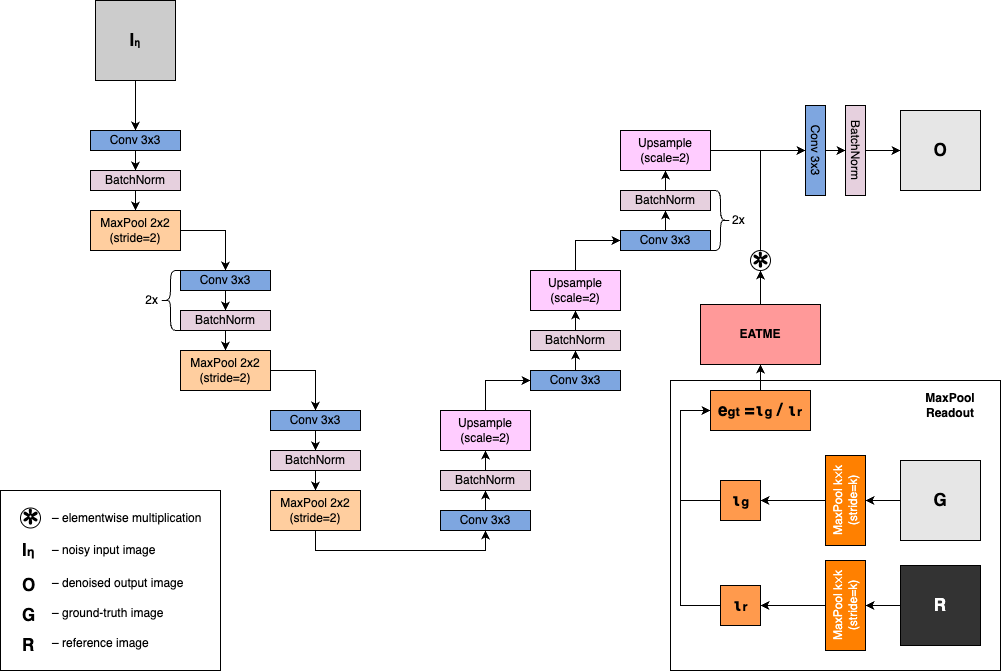

The diagram above was exported from draw.io. Its source (the exported page's mxGraphModel, read from the mxfile embedded in the PNG):
<mxGraphModel dx="1026" dy="743" grid="1" gridSize="10" guides="1" tooltips="1" connect="1" arrows="1" fold="1" page="1" pageScale="1" pageWidth="1169" pageHeight="827" math="0" shadow="0">
  <root>
    <mxCell id="0" />
    <mxCell id="1" parent="0" />
    <mxCell id="XIml8vTnafEzsLUiTsLZ-24" value="" style="rounded=0;whiteSpace=wrap;html=1;" parent="1" vertex="1">
      <mxGeometry x="830" y="430" width="330" height="290" as="geometry" />
    </mxCell>
    <mxCell id="wU_p54KOsM-9FGY4Zri3-61" value="" style="rounded=0;whiteSpace=wrap;html=1;" parent="1" vertex="1">
      <mxGeometry x="160" y="540" width="220" height="180" as="geometry" />
    </mxCell>
    <mxCell id="wU_p54KOsM-9FGY4Zri3-31" style="edgeStyle=orthogonalEdgeStyle;rounded=0;orthogonalLoop=1;jettySize=auto;html=1;exitX=0.5;exitY=1;exitDx=0;exitDy=0;entryX=0.5;entryY=0;entryDx=0;entryDy=0;" parent="1" source="wU_p54KOsM-9FGY4Zri3-1" target="wU_p54KOsM-9FGY4Zri3-3" edge="1">
      <mxGeometry relative="1" as="geometry" />
    </mxCell>
    <mxCell id="wU_p54KOsM-9FGY4Zri3-1" value="Conv 3x3" style="rounded=0;whiteSpace=wrap;html=1;fillColor=#7EA6E0;" parent="1" vertex="1">
      <mxGeometry x="250" y="180" width="90" height="20" as="geometry" />
    </mxCell>
    <mxCell id="wU_p54KOsM-9FGY4Zri3-33" style="edgeStyle=orthogonalEdgeStyle;rounded=0;orthogonalLoop=1;jettySize=auto;html=1;exitX=1;exitY=0.5;exitDx=0;exitDy=0;" parent="1" source="wU_p54KOsM-9FGY4Zri3-2" target="wU_p54KOsM-9FGY4Zri3-4" edge="1">
      <mxGeometry relative="1" as="geometry" />
    </mxCell>
    <mxCell id="wU_p54KOsM-9FGY4Zri3-2" value="MaxPool 2x2&lt;div&gt;(stride=2)&lt;/div&gt;" style="rounded=0;whiteSpace=wrap;html=1;fillColor=#FFCE9F;" parent="1" vertex="1">
      <mxGeometry x="250" y="260" width="90" height="40" as="geometry" />
    </mxCell>
    <mxCell id="wU_p54KOsM-9FGY4Zri3-32" style="edgeStyle=orthogonalEdgeStyle;rounded=0;orthogonalLoop=1;jettySize=auto;html=1;exitX=0.5;exitY=1;exitDx=0;exitDy=0;entryX=0.5;entryY=0;entryDx=0;entryDy=0;" parent="1" source="wU_p54KOsM-9FGY4Zri3-3" target="wU_p54KOsM-9FGY4Zri3-2" edge="1">
      <mxGeometry relative="1" as="geometry" />
    </mxCell>
    <mxCell id="wU_p54KOsM-9FGY4Zri3-3" value="BatchNorm" style="rounded=0;whiteSpace=wrap;html=1;fillColor=#E6D0DE;" parent="1" vertex="1">
      <mxGeometry x="250" y="220" width="90" height="20" as="geometry" />
    </mxCell>
    <mxCell id="wU_p54KOsM-9FGY4Zri3-34" style="edgeStyle=orthogonalEdgeStyle;rounded=0;orthogonalLoop=1;jettySize=auto;html=1;exitX=0.5;exitY=1;exitDx=0;exitDy=0;entryX=0.5;entryY=0;entryDx=0;entryDy=0;" parent="1" source="wU_p54KOsM-9FGY4Zri3-4" target="wU_p54KOsM-9FGY4Zri3-5" edge="1">
      <mxGeometry relative="1" as="geometry" />
    </mxCell>
    <mxCell id="wU_p54KOsM-9FGY4Zri3-4" value="Conv 3x3" style="rounded=0;whiteSpace=wrap;html=1;fillColor=#7EA6E0;" parent="1" vertex="1">
      <mxGeometry x="340" y="320" width="90" height="20" as="geometry" />
    </mxCell>
    <mxCell id="wU_p54KOsM-9FGY4Zri3-35" style="edgeStyle=orthogonalEdgeStyle;rounded=0;orthogonalLoop=1;jettySize=auto;html=1;exitX=0.5;exitY=1;exitDx=0;exitDy=0;entryX=0.5;entryY=0;entryDx=0;entryDy=0;" parent="1" source="wU_p54KOsM-9FGY4Zri3-5" target="wU_p54KOsM-9FGY4Zri3-7" edge="1">
      <mxGeometry relative="1" as="geometry" />
    </mxCell>
    <mxCell id="wU_p54KOsM-9FGY4Zri3-5" value="BatchNorm" style="rounded=0;whiteSpace=wrap;html=1;fillColor=#E6D0DE;" parent="1" vertex="1">
      <mxGeometry x="340" y="360" width="90" height="20" as="geometry" />
    </mxCell>
    <mxCell id="wU_p54KOsM-9FGY4Zri3-6" value="2x" style="shape=curlyBracket;whiteSpace=wrap;html=1;rounded=1;labelPosition=left;verticalLabelPosition=middle;align=right;verticalAlign=middle;" parent="1" vertex="1">
      <mxGeometry x="320" y="320" width="20" height="60" as="geometry" />
    </mxCell>
    <mxCell id="wU_p54KOsM-9FGY4Zri3-36" style="edgeStyle=orthogonalEdgeStyle;rounded=0;orthogonalLoop=1;jettySize=auto;html=1;exitX=1;exitY=0.5;exitDx=0;exitDy=0;entryX=0.5;entryY=0;entryDx=0;entryDy=0;" parent="1" source="wU_p54KOsM-9FGY4Zri3-7" target="wU_p54KOsM-9FGY4Zri3-8" edge="1">
      <mxGeometry relative="1" as="geometry" />
    </mxCell>
    <mxCell id="wU_p54KOsM-9FGY4Zri3-7" value="MaxPool 2x2&lt;div&gt;(stride=2)&lt;/div&gt;" style="rounded=0;whiteSpace=wrap;html=1;fillColor=#FFCE9F;" parent="1" vertex="1">
      <mxGeometry x="340" y="400" width="90" height="40" as="geometry" />
    </mxCell>
    <mxCell id="wU_p54KOsM-9FGY4Zri3-37" style="edgeStyle=orthogonalEdgeStyle;rounded=0;orthogonalLoop=1;jettySize=auto;html=1;exitX=0.5;exitY=1;exitDx=0;exitDy=0;entryX=0.5;entryY=0;entryDx=0;entryDy=0;" parent="1" source="wU_p54KOsM-9FGY4Zri3-8" target="wU_p54KOsM-9FGY4Zri3-9" edge="1">
      <mxGeometry relative="1" as="geometry" />
    </mxCell>
    <mxCell id="wU_p54KOsM-9FGY4Zri3-8" value="Conv 3x3" style="rounded=0;whiteSpace=wrap;html=1;fillColor=#7EA6E0;" parent="1" vertex="1">
      <mxGeometry x="430" y="460" width="90" height="20" as="geometry" />
    </mxCell>
    <mxCell id="wU_p54KOsM-9FGY4Zri3-38" style="edgeStyle=orthogonalEdgeStyle;rounded=0;orthogonalLoop=1;jettySize=auto;html=1;exitX=0.5;exitY=1;exitDx=0;exitDy=0;entryX=0.5;entryY=0;entryDx=0;entryDy=0;" parent="1" source="wU_p54KOsM-9FGY4Zri3-9" target="wU_p54KOsM-9FGY4Zri3-10" edge="1">
      <mxGeometry relative="1" as="geometry" />
    </mxCell>
    <mxCell id="wU_p54KOsM-9FGY4Zri3-9" value="BatchNorm" style="rounded=0;whiteSpace=wrap;html=1;fillColor=#E6D0DE;" parent="1" vertex="1">
      <mxGeometry x="430" y="500" width="90" height="20" as="geometry" />
    </mxCell>
    <mxCell id="wU_p54KOsM-9FGY4Zri3-28" style="edgeStyle=orthogonalEdgeStyle;rounded=0;orthogonalLoop=1;jettySize=auto;html=1;exitX=0.5;exitY=1;exitDx=0;exitDy=0;entryX=0.5;entryY=1;entryDx=0;entryDy=0;" parent="1" source="wU_p54KOsM-9FGY4Zri3-10" target="wU_p54KOsM-9FGY4Zri3-11" edge="1">
      <mxGeometry relative="1" as="geometry" />
    </mxCell>
    <mxCell id="wU_p54KOsM-9FGY4Zri3-10" value="MaxPool 2x2&lt;div&gt;(stride=2)&lt;/div&gt;" style="rounded=0;whiteSpace=wrap;html=1;fillColor=#FFCE9F;" parent="1" vertex="1">
      <mxGeometry x="430" y="540" width="90" height="40" as="geometry" />
    </mxCell>
    <mxCell id="wU_p54KOsM-9FGY4Zri3-39" style="edgeStyle=orthogonalEdgeStyle;rounded=0;orthogonalLoop=1;jettySize=auto;html=1;exitX=0.5;exitY=0;exitDx=0;exitDy=0;entryX=0.5;entryY=1;entryDx=0;entryDy=0;" parent="1" source="wU_p54KOsM-9FGY4Zri3-11" target="wU_p54KOsM-9FGY4Zri3-12" edge="1">
      <mxGeometry relative="1" as="geometry" />
    </mxCell>
    <mxCell id="wU_p54KOsM-9FGY4Zri3-11" value="Conv 3x3" style="rounded=0;whiteSpace=wrap;html=1;fillColor=#7EA6E0;" parent="1" vertex="1">
      <mxGeometry x="600" y="560" width="90" height="20" as="geometry" />
    </mxCell>
    <mxCell id="wU_p54KOsM-9FGY4Zri3-40" style="edgeStyle=orthogonalEdgeStyle;rounded=0;orthogonalLoop=1;jettySize=auto;html=1;exitX=0.5;exitY=0;exitDx=0;exitDy=0;entryX=0.5;entryY=1;entryDx=0;entryDy=0;" parent="1" source="wU_p54KOsM-9FGY4Zri3-12" target="wU_p54KOsM-9FGY4Zri3-13" edge="1">
      <mxGeometry relative="1" as="geometry" />
    </mxCell>
    <mxCell id="wU_p54KOsM-9FGY4Zri3-12" value="BatchNorm" style="rounded=0;whiteSpace=wrap;html=1;fillColor=#E6D0DE;" parent="1" vertex="1">
      <mxGeometry x="600" y="520" width="90" height="20" as="geometry" />
    </mxCell>
    <mxCell id="wU_p54KOsM-9FGY4Zri3-41" style="edgeStyle=orthogonalEdgeStyle;rounded=0;orthogonalLoop=1;jettySize=auto;html=1;exitX=0.5;exitY=0;exitDx=0;exitDy=0;entryX=0;entryY=0.5;entryDx=0;entryDy=0;" parent="1" source="wU_p54KOsM-9FGY4Zri3-13" target="wU_p54KOsM-9FGY4Zri3-14" edge="1">
      <mxGeometry relative="1" as="geometry" />
    </mxCell>
    <mxCell id="wU_p54KOsM-9FGY4Zri3-13" value="Upsample&lt;div&gt;(scale=2)&lt;/div&gt;" style="rounded=0;whiteSpace=wrap;html=1;fillColor=#FFCCFF;" parent="1" vertex="1">
      <mxGeometry x="600" y="460" width="90" height="40" as="geometry" />
    </mxCell>
    <mxCell id="wU_p54KOsM-9FGY4Zri3-42" style="edgeStyle=orthogonalEdgeStyle;rounded=0;orthogonalLoop=1;jettySize=auto;html=1;exitX=0.5;exitY=0;exitDx=0;exitDy=0;entryX=0.5;entryY=1;entryDx=0;entryDy=0;" parent="1" source="wU_p54KOsM-9FGY4Zri3-14" target="wU_p54KOsM-9FGY4Zri3-15" edge="1">
      <mxGeometry relative="1" as="geometry" />
    </mxCell>
    <mxCell id="wU_p54KOsM-9FGY4Zri3-14" value="Conv 3x3" style="rounded=0;whiteSpace=wrap;html=1;fillColor=#7EA6E0;" parent="1" vertex="1">
      <mxGeometry x="690" y="420" width="90" height="20" as="geometry" />
    </mxCell>
    <mxCell id="wU_p54KOsM-9FGY4Zri3-43" style="edgeStyle=orthogonalEdgeStyle;rounded=0;orthogonalLoop=1;jettySize=auto;html=1;exitX=0.5;exitY=0;exitDx=0;exitDy=0;entryX=0.5;entryY=1;entryDx=0;entryDy=0;" parent="1" source="wU_p54KOsM-9FGY4Zri3-15" target="wU_p54KOsM-9FGY4Zri3-27" edge="1">
      <mxGeometry relative="1" as="geometry" />
    </mxCell>
    <mxCell id="wU_p54KOsM-9FGY4Zri3-15" value="BatchNorm" style="rounded=0;whiteSpace=wrap;html=1;fillColor=#E6D0DE;" parent="1" vertex="1">
      <mxGeometry x="690" y="380" width="90" height="20" as="geometry" />
    </mxCell>
    <mxCell id="wU_p54KOsM-9FGY4Zri3-45" style="edgeStyle=orthogonalEdgeStyle;rounded=0;orthogonalLoop=1;jettySize=auto;html=1;exitX=0.5;exitY=0;exitDx=0;exitDy=0;entryX=0.5;entryY=1;entryDx=0;entryDy=0;" parent="1" source="wU_p54KOsM-9FGY4Zri3-20" target="wU_p54KOsM-9FGY4Zri3-21" edge="1">
      <mxGeometry relative="1" as="geometry" />
    </mxCell>
    <mxCell id="wU_p54KOsM-9FGY4Zri3-20" value="Conv 3x3" style="rounded=0;whiteSpace=wrap;html=1;fillColor=#7EA6E0;" parent="1" vertex="1">
      <mxGeometry x="780" y="280" width="90" height="20" as="geometry" />
    </mxCell>
    <mxCell id="wU_p54KOsM-9FGY4Zri3-46" style="edgeStyle=orthogonalEdgeStyle;rounded=0;orthogonalLoop=1;jettySize=auto;html=1;exitX=0.5;exitY=0;exitDx=0;exitDy=0;entryX=0.5;entryY=1;entryDx=0;entryDy=0;" parent="1" source="wU_p54KOsM-9FGY4Zri3-21" target="wU_p54KOsM-9FGY4Zri3-26" edge="1">
      <mxGeometry relative="1" as="geometry" />
    </mxCell>
    <mxCell id="wU_p54KOsM-9FGY4Zri3-21" value="BatchNorm" style="rounded=0;whiteSpace=wrap;html=1;fillColor=#E6D0DE;" parent="1" vertex="1">
      <mxGeometry x="780" y="240" width="90" height="20" as="geometry" />
    </mxCell>
    <mxCell id="wU_p54KOsM-9FGY4Zri3-22" value="2x" style="shape=curlyBracket;whiteSpace=wrap;html=1;rounded=1;flipH=1;labelPosition=right;verticalLabelPosition=middle;align=left;verticalAlign=middle;" parent="1" vertex="1">
      <mxGeometry x="870" y="240" width="20" height="60" as="geometry" />
    </mxCell>
    <mxCell id="wU_p54KOsM-9FGY4Zri3-30" style="edgeStyle=orthogonalEdgeStyle;rounded=0;orthogonalLoop=1;jettySize=auto;html=1;exitX=0.5;exitY=0;exitDx=0;exitDy=0;entryX=0.5;entryY=1;entryDx=0;entryDy=0;" parent="1" source="wU_p54KOsM-9FGY4Zri3-24" target="wU_p54KOsM-9FGY4Zri3-25" edge="1">
      <mxGeometry relative="1" as="geometry" />
    </mxCell>
    <mxCell id="wU_p54KOsM-9FGY4Zri3-24" value="Conv 3x3" style="rounded=0;whiteSpace=wrap;html=1;rotation=90;fillColor=#7EA6E0;" parent="1" vertex="1">
      <mxGeometry x="930" y="190" width="90" height="20" as="geometry" />
    </mxCell>
    <mxCell id="XIml8vTnafEzsLUiTsLZ-4" style="edgeStyle=orthogonalEdgeStyle;rounded=0;orthogonalLoop=1;jettySize=auto;html=1;exitX=0.5;exitY=0;exitDx=0;exitDy=0;entryX=0;entryY=0.5;entryDx=0;entryDy=0;" parent="1" source="wU_p54KOsM-9FGY4Zri3-25" target="XIml8vTnafEzsLUiTsLZ-3" edge="1">
      <mxGeometry relative="1" as="geometry" />
    </mxCell>
    <mxCell id="wU_p54KOsM-9FGY4Zri3-25" value="BatchNorm" style="rounded=0;whiteSpace=wrap;html=1;rotation=90;fillColor=#E6D0DE;" parent="1" vertex="1">
      <mxGeometry x="970" y="190" width="90" height="20" as="geometry" />
    </mxCell>
    <mxCell id="wU_p54KOsM-9FGY4Zri3-29" style="edgeStyle=orthogonalEdgeStyle;rounded=0;orthogonalLoop=1;jettySize=auto;html=1;exitX=1;exitY=0.5;exitDx=0;exitDy=0;entryX=0.5;entryY=1;entryDx=0;entryDy=0;" parent="1" source="wU_p54KOsM-9FGY4Zri3-26" target="wU_p54KOsM-9FGY4Zri3-24" edge="1">
      <mxGeometry relative="1" as="geometry" />
    </mxCell>
    <mxCell id="wU_p54KOsM-9FGY4Zri3-26" value="Upsample&lt;div&gt;(scale=2)&lt;/div&gt;" style="rounded=0;whiteSpace=wrap;html=1;fillColor=#FFCCFF;" parent="1" vertex="1">
      <mxGeometry x="780" y="180" width="90" height="40" as="geometry" />
    </mxCell>
    <mxCell id="wU_p54KOsM-9FGY4Zri3-44" style="edgeStyle=orthogonalEdgeStyle;rounded=0;orthogonalLoop=1;jettySize=auto;html=1;exitX=0.5;exitY=0;exitDx=0;exitDy=0;entryX=0;entryY=0.5;entryDx=0;entryDy=0;" parent="1" source="wU_p54KOsM-9FGY4Zri3-27" target="wU_p54KOsM-9FGY4Zri3-20" edge="1">
      <mxGeometry relative="1" as="geometry" />
    </mxCell>
    <mxCell id="wU_p54KOsM-9FGY4Zri3-27" value="Upsample&lt;div&gt;(scale=2)&lt;/div&gt;" style="rounded=0;whiteSpace=wrap;html=1;fillColor=#FFCCFF;" parent="1" vertex="1">
      <mxGeometry x="690" y="320" width="90" height="40" as="geometry" />
    </mxCell>
    <mxCell id="XIml8vTnafEzsLUiTsLZ-2" style="edgeStyle=orthogonalEdgeStyle;rounded=0;orthogonalLoop=1;jettySize=auto;html=1;exitX=0.5;exitY=1;exitDx=0;exitDy=0;entryX=0.5;entryY=0;entryDx=0;entryDy=0;" parent="1" source="XIml8vTnafEzsLUiTsLZ-1" target="wU_p54KOsM-9FGY4Zri3-1" edge="1">
      <mxGeometry relative="1" as="geometry" />
    </mxCell>
    <mxCell id="XIml8vTnafEzsLUiTsLZ-1" value="&lt;b style=&quot;font-size: 17px;&quot;&gt;I&lt;/b&gt;&lt;b style=&quot;&quot;&gt;&lt;font style=&quot;font-size: 10px;&quot;&gt;η&lt;/font&gt;&lt;/b&gt;" style="rounded=0;whiteSpace=wrap;html=1;fillColor=#CCCCCC;" parent="1" vertex="1">
      <mxGeometry x="255" y="50" width="80" height="80" as="geometry" />
    </mxCell>
    <mxCell id="XIml8vTnafEzsLUiTsLZ-3" value="&lt;span style=&quot;font-size: 17px;&quot;&gt;&lt;b&gt;O&lt;/b&gt;&lt;/span&gt;" style="rounded=0;whiteSpace=wrap;html=1;fillColor=#E6E6E6;" parent="1" vertex="1">
      <mxGeometry x="1060" y="160" width="80" height="80" as="geometry" />
    </mxCell>
    <mxCell id="XIml8vTnafEzsLUiTsLZ-26" style="edgeStyle=orthogonalEdgeStyle;rounded=0;orthogonalLoop=1;jettySize=auto;html=1;exitX=0;exitY=0.5;exitDx=0;exitDy=0;entryX=0.5;entryY=1;entryDx=0;entryDy=0;" parent="1" source="XIml8vTnafEzsLUiTsLZ-5" target="XIml8vTnafEzsLUiTsLZ-6" edge="1">
      <mxGeometry relative="1" as="geometry" />
    </mxCell>
    <mxCell id="XIml8vTnafEzsLUiTsLZ-5" value="&lt;span style=&quot;font-size: 17px;&quot;&gt;&lt;b&gt;G&lt;/b&gt;&lt;/span&gt;" style="rounded=0;whiteSpace=wrap;html=1;fillColor=#E6E6E6;" parent="1" vertex="1">
      <mxGeometry x="1060" y="510" width="80" height="80" as="geometry" />
    </mxCell>
    <mxCell id="XIml8vTnafEzsLUiTsLZ-18" style="edgeStyle=orthogonalEdgeStyle;rounded=0;orthogonalLoop=1;jettySize=auto;html=1;exitX=0.5;exitY=0;exitDx=0;exitDy=0;entryX=1;entryY=0.5;entryDx=0;entryDy=0;" parent="1" source="XIml8vTnafEzsLUiTsLZ-6" target="XIml8vTnafEzsLUiTsLZ-16" edge="1">
      <mxGeometry relative="1" as="geometry" />
    </mxCell>
    <mxCell id="XIml8vTnafEzsLUiTsLZ-6" value="MaxPool k⨉k&lt;div&gt;(stride=k)&lt;/div&gt;" style="rounded=0;whiteSpace=wrap;html=1;rotation=-90;fillColor=#FF8000;fontColor=#FFFFFF;" parent="1" vertex="1">
      <mxGeometry x="960" y="530" width="90" height="40" as="geometry" />
    </mxCell>
    <mxCell id="XIml8vTnafEzsLUiTsLZ-27" style="edgeStyle=orthogonalEdgeStyle;rounded=0;orthogonalLoop=1;jettySize=auto;html=1;exitX=0;exitY=0.5;exitDx=0;exitDy=0;entryX=0.5;entryY=1;entryDx=0;entryDy=0;" parent="1" source="XIml8vTnafEzsLUiTsLZ-7" target="XIml8vTnafEzsLUiTsLZ-8" edge="1">
      <mxGeometry relative="1" as="geometry" />
    </mxCell>
    <mxCell id="XIml8vTnafEzsLUiTsLZ-7" value="&lt;span style=&quot;font-size: 17px;&quot;&gt;&lt;b&gt;R&lt;/b&gt;&lt;/span&gt;" style="rounded=0;whiteSpace=wrap;html=1;fillColor=#333333;fontColor=#FFFFFF;" parent="1" vertex="1">
      <mxGeometry x="1060" y="615" width="80" height="80" as="geometry" />
    </mxCell>
    <mxCell id="XIml8vTnafEzsLUiTsLZ-19" style="edgeStyle=orthogonalEdgeStyle;rounded=0;orthogonalLoop=1;jettySize=auto;html=1;exitX=0.5;exitY=0;exitDx=0;exitDy=0;entryX=1;entryY=0.5;entryDx=0;entryDy=0;" parent="1" source="XIml8vTnafEzsLUiTsLZ-8" target="XIml8vTnafEzsLUiTsLZ-17" edge="1">
      <mxGeometry relative="1" as="geometry" />
    </mxCell>
    <mxCell id="XIml8vTnafEzsLUiTsLZ-8" value="MaxPool k⨉k&lt;div&gt;(stride=k)&lt;/div&gt;" style="rounded=0;whiteSpace=wrap;html=1;rotation=-90;fillColor=#FF8000;fontColor=#FFFFFF;" parent="1" vertex="1">
      <mxGeometry x="960" y="635" width="90" height="40" as="geometry" />
    </mxCell>
    <mxCell id="XIml8vTnafEzsLUiTsLZ-15" style="edgeStyle=orthogonalEdgeStyle;rounded=0;orthogonalLoop=1;jettySize=auto;html=1;exitX=0.5;exitY=0;exitDx=0;exitDy=0;entryX=0.5;entryY=1;entryDx=0;entryDy=0;" parent="1" source="XIml8vTnafEzsLUiTsLZ-9" target="XIml8vTnafEzsLUiTsLZ-10" edge="1">
      <mxGeometry relative="1" as="geometry" />
    </mxCell>
    <mxCell id="XIml8vTnafEzsLUiTsLZ-9" value="&lt;font style=&quot;&quot;&gt;&lt;b style=&quot;&quot;&gt;&lt;font style=&quot;font-size: 17px;&quot;&gt;e&lt;/font&gt;&lt;font style=&quot;font-size: 13px;&quot;&gt;gt&lt;/font&gt;&lt;font style=&quot;font-size: 17px;&quot;&gt; =⍳&lt;/font&gt;&lt;span style=&quot;font-size: 13px;&quot;&gt;g&lt;/span&gt;&lt;/b&gt;&lt;/font&gt;&lt;font style=&quot;font-weight: bold; font-size: 17px;&quot;&gt; / ⍳&lt;/font&gt;&lt;font style=&quot;font-weight: bold; font-size: 13px;&quot;&gt;r&lt;/font&gt;" style="rounded=0;whiteSpace=wrap;html=1;fillColor=#FF9A4D;" parent="1" vertex="1">
      <mxGeometry x="870" y="440" width="100" height="40" as="geometry" />
    </mxCell>
    <mxCell id="XIml8vTnafEzsLUiTsLZ-13" style="edgeStyle=orthogonalEdgeStyle;rounded=0;orthogonalLoop=1;jettySize=auto;html=1;exitX=0.5;exitY=0;exitDx=0;exitDy=0;entryX=0.5;entryY=1;entryDx=0;entryDy=0;" parent="1" source="XIml8vTnafEzsLUiTsLZ-10" target="XIml8vTnafEzsLUiTsLZ-12" edge="1">
      <mxGeometry relative="1" as="geometry" />
    </mxCell>
    <mxCell id="XIml8vTnafEzsLUiTsLZ-10" value="&lt;b&gt;EATME&lt;/b&gt;" style="rounded=0;whiteSpace=wrap;html=1;fillColor=#FF9999;" parent="1" vertex="1">
      <mxGeometry x="860" y="354" width="120" height="60" as="geometry" />
    </mxCell>
    <mxCell id="XIml8vTnafEzsLUiTsLZ-11" value="&lt;font style=&quot;font-size: 37px;&quot;&gt;٭&lt;/font&gt;" style="ellipse;whiteSpace=wrap;html=1;aspect=fixed;fontSize=34;spacing=2;spacingTop=-13;gradientColor=none;fillColor=none;" parent="1" vertex="1">
      <mxGeometry x="180" y="557.5" width="20" height="20" as="geometry" />
    </mxCell>
    <mxCell id="XIml8vTnafEzsLUiTsLZ-14" style="edgeStyle=orthogonalEdgeStyle;rounded=0;orthogonalLoop=1;jettySize=auto;html=1;exitX=0.5;exitY=0;exitDx=0;exitDy=0;entryX=0.5;entryY=1;entryDx=0;entryDy=0;" parent="1" source="XIml8vTnafEzsLUiTsLZ-12" target="wU_p54KOsM-9FGY4Zri3-24" edge="1">
      <mxGeometry relative="1" as="geometry" />
    </mxCell>
    <mxCell id="XIml8vTnafEzsLUiTsLZ-12" value="&lt;font style=&quot;font-size: 37px;&quot;&gt;٭&lt;/font&gt;" style="ellipse;whiteSpace=wrap;html=1;aspect=fixed;fontSize=34;spacing=2;spacingTop=-13;gradientColor=none;fillColor=none;" parent="1" vertex="1">
      <mxGeometry x="910" y="300" width="20" height="20" as="geometry" />
    </mxCell>
    <mxCell id="XIml8vTnafEzsLUiTsLZ-21" style="edgeStyle=orthogonalEdgeStyle;rounded=0;orthogonalLoop=1;jettySize=auto;html=1;exitX=0;exitY=0.5;exitDx=0;exitDy=0;entryX=0;entryY=0.5;entryDx=0;entryDy=0;" parent="1" source="XIml8vTnafEzsLUiTsLZ-16" target="XIml8vTnafEzsLUiTsLZ-9" edge="1">
      <mxGeometry relative="1" as="geometry">
        <mxPoint x="830" y="450" as="targetPoint" />
        <Array as="points">
          <mxPoint x="840" y="550" />
          <mxPoint x="840" y="460" />
          <mxPoint x="870" y="460" />
        </Array>
      </mxGeometry>
    </mxCell>
    <mxCell id="XIml8vTnafEzsLUiTsLZ-16" value="&lt;font style=&quot;&quot;&gt;&lt;b style=&quot;&quot;&gt;&lt;font style=&quot;font-size: 17px;&quot;&gt;⍳&lt;/font&gt;&lt;span style=&quot;font-size: 13px;&quot;&gt;g&lt;/span&gt;&lt;/b&gt;&lt;/font&gt;" style="rounded=0;whiteSpace=wrap;html=1;fillColor=#FF9A4D;" parent="1" vertex="1">
      <mxGeometry x="880" y="530" width="40" height="40" as="geometry" />
    </mxCell>
    <mxCell id="XIml8vTnafEzsLUiTsLZ-23" style="edgeStyle=orthogonalEdgeStyle;rounded=0;orthogonalLoop=1;jettySize=auto;html=1;exitX=0;exitY=0.5;exitDx=0;exitDy=0;entryX=0;entryY=0.5;entryDx=0;entryDy=0;" parent="1" source="XIml8vTnafEzsLUiTsLZ-17" target="XIml8vTnafEzsLUiTsLZ-9" edge="1">
      <mxGeometry relative="1" as="geometry">
        <Array as="points">
          <mxPoint x="840" y="655" />
          <mxPoint x="840" y="460" />
        </Array>
      </mxGeometry>
    </mxCell>
    <mxCell id="XIml8vTnafEzsLUiTsLZ-17" value="&lt;font style=&quot;font-weight: bold; font-size: 17px;&quot;&gt;⍳&lt;/font&gt;&lt;font style=&quot;font-weight: bold; font-size: 13px;&quot;&gt;r&lt;/font&gt;" style="rounded=0;whiteSpace=wrap;html=1;fillColor=#FF9A4D;" parent="1" vertex="1">
      <mxGeometry x="880" y="635" width="40" height="40" as="geometry" />
    </mxCell>
    <mxCell id="XIml8vTnafEzsLUiTsLZ-25" value="MaxPool&lt;div&gt;Readout&lt;/div&gt;" style="text;html=1;align=center;verticalAlign=middle;whiteSpace=wrap;rounded=0;fontStyle=1" parent="1" vertex="1">
      <mxGeometry x="1080" y="440" width="60" height="30" as="geometry" />
    </mxCell>
    <mxCell id="XIml8vTnafEzsLUiTsLZ-28" value="– elementwise multiplication" style="text;html=1;align=left;verticalAlign=middle;whiteSpace=wrap;rounded=0;" parent="1" vertex="1">
      <mxGeometry x="210" y="552.5" width="170" height="30" as="geometry" />
    </mxCell>
    <mxCell id="XIml8vTnafEzsLUiTsLZ-30" value="I&lt;font style=&quot;font-size: 13px;&quot;&gt;η&lt;/font&gt;" style="text;whiteSpace=wrap;html=1;fontSize=17;fontStyle=1" parent="1" vertex="1">
      <mxGeometry x="180" y="582.5" width="20" height="40" as="geometry" />
    </mxCell>
    <mxCell id="XIml8vTnafEzsLUiTsLZ-31" value="– noisy input image" style="text;html=1;align=left;verticalAlign=middle;whiteSpace=wrap;rounded=0;" parent="1" vertex="1">
      <mxGeometry x="210" y="585" width="170" height="30" as="geometry" />
    </mxCell>
    <mxCell id="XIml8vTnafEzsLUiTsLZ-32" value="O" style="text;whiteSpace=wrap;html=1;fontSize=17;fontStyle=1" parent="1" vertex="1">
      <mxGeometry x="180" y="617.5" width="50" height="40" as="geometry" />
    </mxCell>
    <mxCell id="XIml8vTnafEzsLUiTsLZ-33" value="– denoised output image" style="text;html=1;align=left;verticalAlign=middle;whiteSpace=wrap;rounded=0;" parent="1" vertex="1">
      <mxGeometry x="210" y="617.5" width="170" height="30" as="geometry" />
    </mxCell>
    <mxCell id="XIml8vTnafEzsLUiTsLZ-34" value="G" style="text;whiteSpace=wrap;html=1;fontSize=17;fontStyle=1" parent="1" vertex="1">
      <mxGeometry x="180" y="647.5" width="50" height="40" as="geometry" />
    </mxCell>
    <mxCell id="XIml8vTnafEzsLUiTsLZ-35" value="– ground-truth image" style="text;html=1;align=left;verticalAlign=middle;whiteSpace=wrap;rounded=0;" parent="1" vertex="1">
      <mxGeometry x="210" y="647.5" width="170" height="30" as="geometry" />
    </mxCell>
    <mxCell id="XIml8vTnafEzsLUiTsLZ-36" value="R" style="text;whiteSpace=wrap;html=1;fontSize=17;fontStyle=1" parent="1" vertex="1">
      <mxGeometry x="180" y="677.5" width="50" height="40" as="geometry" />
    </mxCell>
    <mxCell id="XIml8vTnafEzsLUiTsLZ-37" value="– reference image" style="text;html=1;align=left;verticalAlign=middle;whiteSpace=wrap;rounded=0;" parent="1" vertex="1">
      <mxGeometry x="210" y="677.5" width="170" height="30" as="geometry" />
    </mxCell>
  </root>
</mxGraphModel>